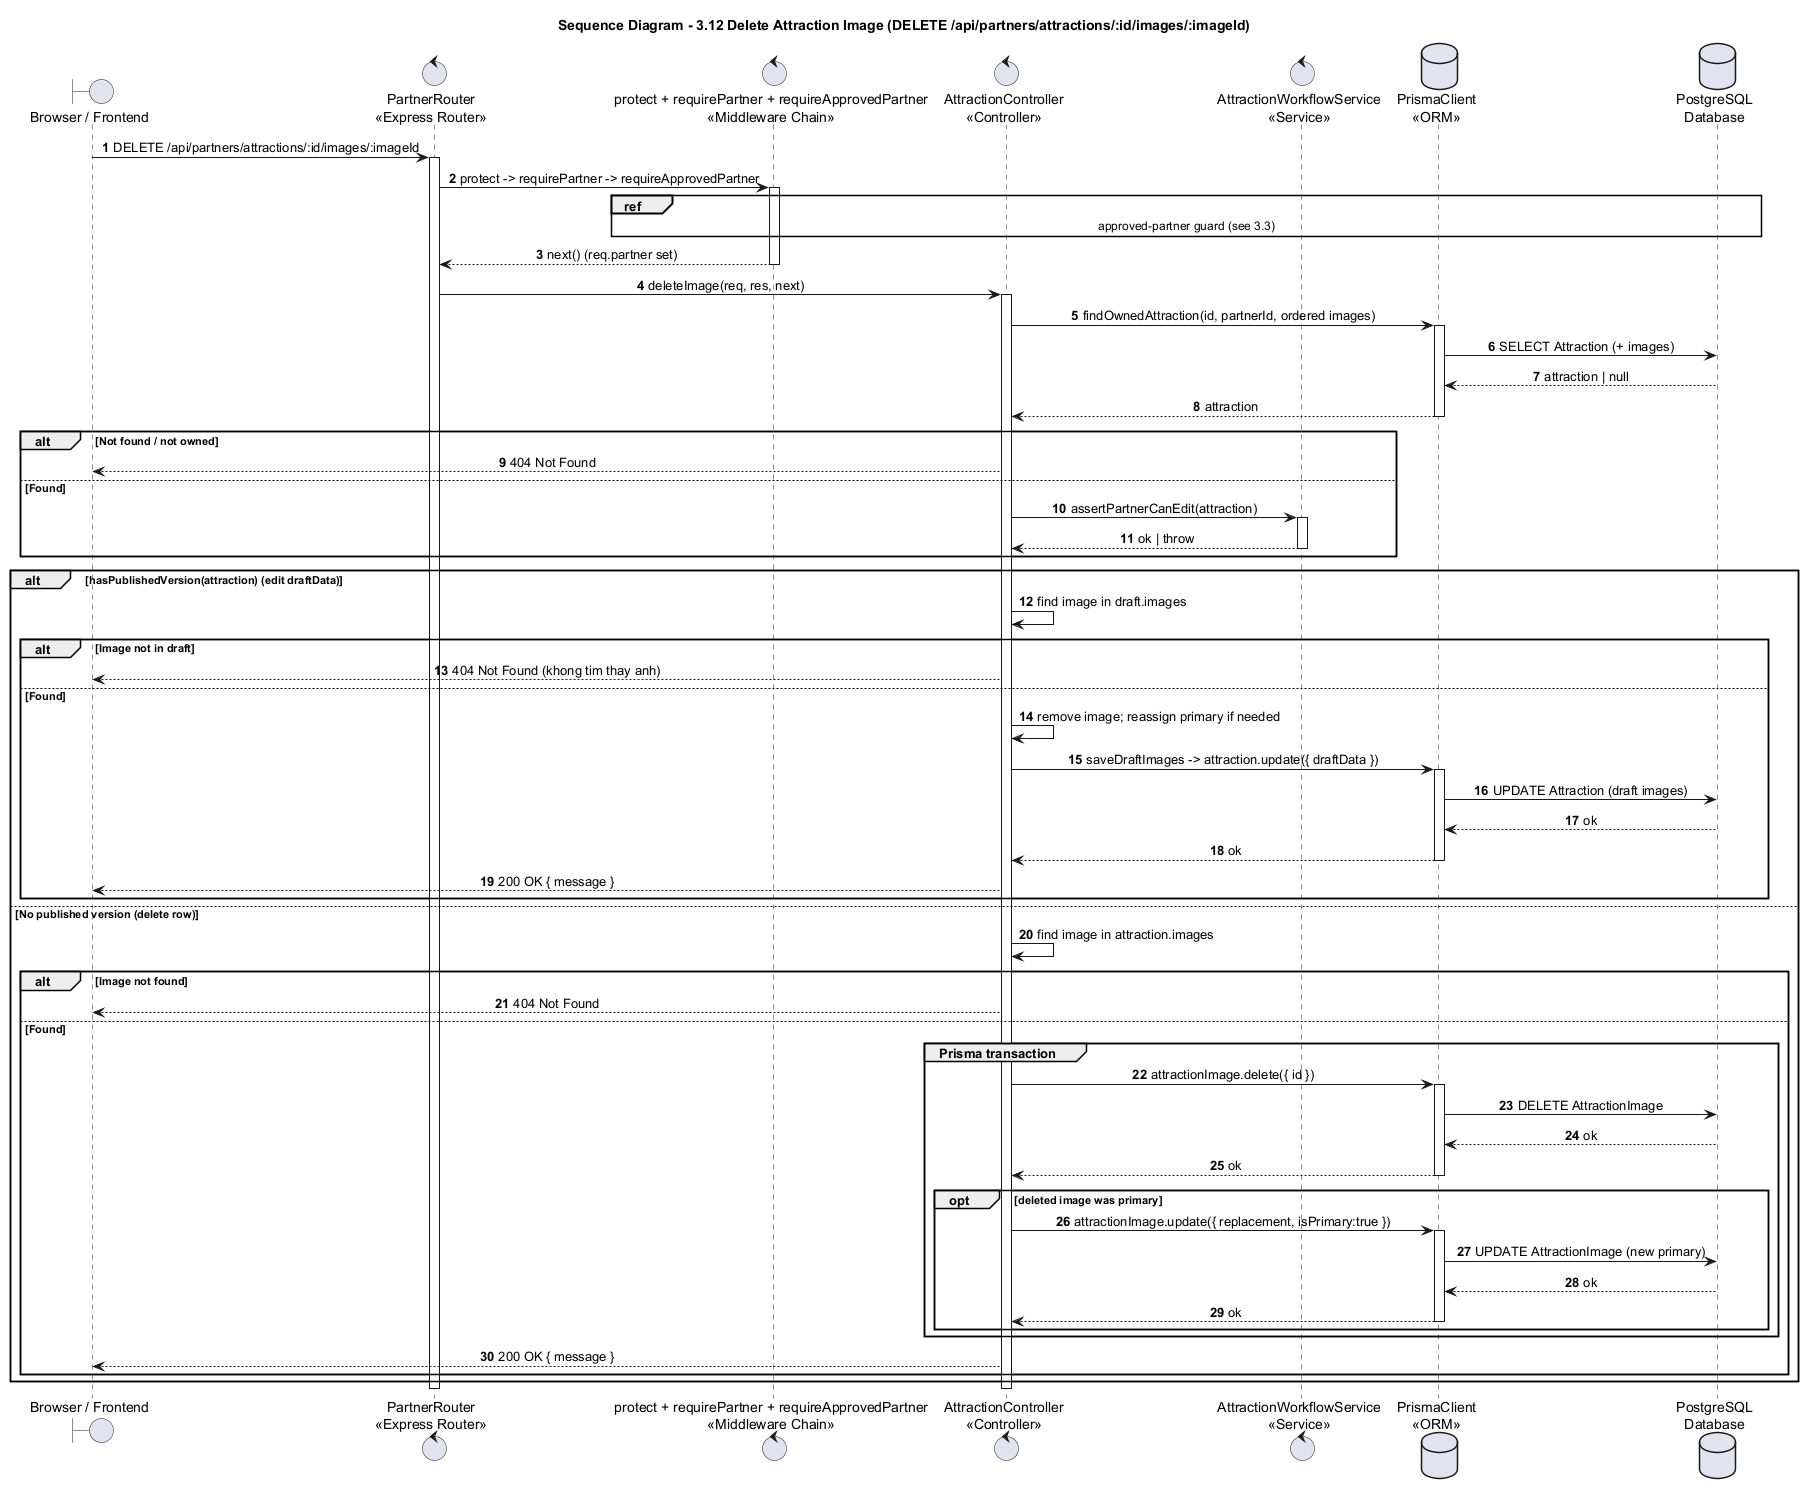

The diagram above was rendered by PlantUML. Its source (embedded in the PNG):
@startuml
title Sequence Diagram - 3.12 Delete Attraction Image (DELETE /api/partners/attractions/:id/images/:imageId)

autonumber
skinparam shadowing false
skinparam sequenceMessageAlign center
skinparam responseMessageBelowArrow true
skinparam ParticipantPadding 25
skinparam BoxPadding 10

boundary "Browser / Frontend" as Browser
control "PartnerRouter\n<<Express Router>>" as Router
control "protect + requirePartner + requireApprovedPartner\n<<Middleware Chain>>" as Guard
control "AttractionController\n<<Controller>>" as Attraction
control "AttractionWorkflowService\n<<Service>>" as Workflow
database "PrismaClient\n<<ORM>>" as Prisma
database "PostgreSQL\nDatabase" as DB

Browser -> Router : DELETE /api/partners/attractions/:id/images/:imageId
activate Router
Router -> Guard : protect -> requirePartner -> requireApprovedPartner
activate Guard
ref over Guard, DB : approved-partner guard (see 3.3)
Guard --> Router : next() (req.partner set)
deactivate Guard

Router -> Attraction : deleteImage(req, res, next)
activate Attraction
Attraction -> Prisma : findOwnedAttraction(id, partnerId, ordered images)
activate Prisma
Prisma -> DB : SELECT Attraction (+ images)
DB --> Prisma : attraction | null
Prisma --> Attraction : attraction
deactivate Prisma
alt Not found / not owned
  Attraction --> Browser : 404 Not Found
else Found
  Attraction -> Workflow : assertPartnerCanEdit(attraction)
  activate Workflow
  Workflow --> Attraction : ok | throw
  deactivate Workflow
end

alt hasPublishedVersion(attraction) (edit draftData)
  Attraction -> Attraction : find image in draft.images
  alt Image not in draft
    Attraction --> Browser : 404 Not Found (khong tim thay anh)
  else Found
    Attraction -> Attraction : remove image; reassign primary if needed
    Attraction -> Prisma : saveDraftImages -> attraction.update({ draftData })
    activate Prisma
    Prisma -> DB : UPDATE Attraction (draft images)
    DB --> Prisma : ok
    Prisma --> Attraction : ok
    deactivate Prisma
    Attraction --> Browser : 200 OK { message }
  end
else No published version (delete row)
  Attraction -> Attraction : find image in attraction.images
  alt Image not found
    Attraction --> Browser : 404 Not Found
  else Found
    group Prisma transaction
      Attraction -> Prisma : attractionImage.delete({ id })
      activate Prisma
      Prisma -> DB : DELETE AttractionImage
      DB --> Prisma : ok
      Prisma --> Attraction : ok
      deactivate Prisma
      opt deleted image was primary
        Attraction -> Prisma : attractionImage.update({ replacement, isPrimary:true })
        activate Prisma
        Prisma -> DB : UPDATE AttractionImage (new primary)
        DB --> Prisma : ok
        Prisma --> Attraction : ok
        deactivate Prisma
      end
    end
    Attraction --> Browser : 200 OK { message }
  end
end
deactivate Attraction
deactivate Router
@enduml